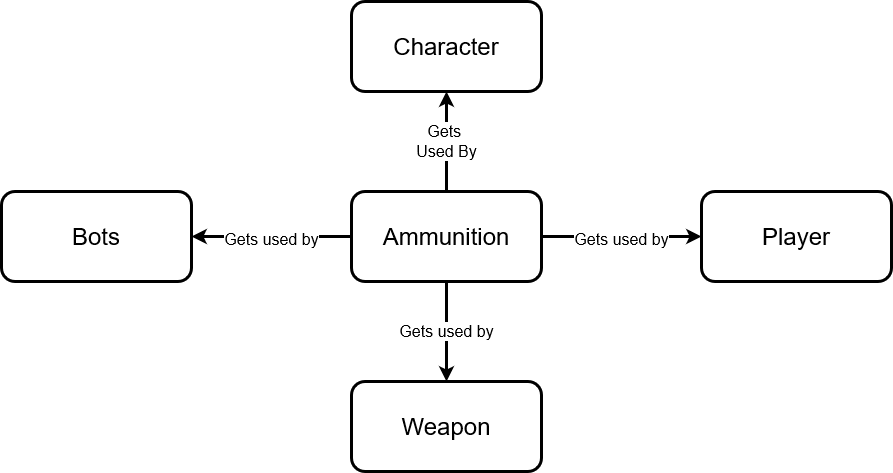

The diagram above was exported from draw.io. Its source (the exported page's mxGraphModel, read from the mxfile embedded in the PNG):
<mxGraphModel dx="1245" dy="443" grid="1" gridSize="10" guides="1" tooltips="1" connect="1" arrows="1" fold="1" page="1" pageScale="1" pageWidth="850" pageHeight="1100" math="0" shadow="0">
  <root>
    <mxCell id="0" />
    <mxCell id="1" parent="0" />
    <mxCell id="FLnLAmMG_InDP3P4FJMe-8" value="&lt;div&gt;Gets&amp;nbsp;&lt;/div&gt;&lt;div&gt;Used By&lt;br&gt;&lt;/div&gt;" style="edgeStyle=orthogonalEdgeStyle;rounded=0;orthogonalLoop=1;jettySize=auto;html=1;exitX=0.5;exitY=0;exitDx=0;exitDy=0;entryX=0.5;entryY=1;entryDx=0;entryDy=0;fontSize=16;strokeWidth=3;" parent="1" source="1J10HzMSyGZru3gA6xuf-2" target="1J10HzMSyGZru3gA6xuf-6" edge="1">
      <mxGeometry relative="1" as="geometry" />
    </mxCell>
    <mxCell id="mqzb8QERGLti67DNAILo-1" value="&lt;font size=&quot;3&quot;&gt;Gets used by&lt;br&gt;&lt;/font&gt;" style="edgeStyle=orthogonalEdgeStyle;rounded=0;orthogonalLoop=1;jettySize=auto;html=1;exitX=0;exitY=0.5;exitDx=0;exitDy=0;entryX=1;entryY=0.5;entryDx=0;entryDy=0;fontSize=24;strokeWidth=3;" parent="1" source="1J10HzMSyGZru3gA6xuf-2" target="1J10HzMSyGZru3gA6xuf-15" edge="1">
      <mxGeometry relative="1" as="geometry" />
    </mxCell>
    <mxCell id="mqzb8QERGLti67DNAILo-4" value="&lt;font style=&quot;font-size: 16px&quot;&gt;Gets used by&lt;/font&gt;" style="edgeStyle=orthogonalEdgeStyle;rounded=0;orthogonalLoop=1;jettySize=auto;html=1;exitX=1;exitY=0.5;exitDx=0;exitDy=0;fontSize=24;strokeWidth=3;entryX=0;entryY=0.5;entryDx=0;entryDy=0;" parent="1" source="1J10HzMSyGZru3gA6xuf-2" target="mqzb8QERGLti67DNAILo-3" edge="1">
      <mxGeometry relative="1" as="geometry" />
    </mxCell>
    <mxCell id="TwmQIehEhIHkdNosdvlM-2" value="Gets used by" style="edgeStyle=orthogonalEdgeStyle;rounded=0;orthogonalLoop=1;jettySize=auto;html=1;exitX=0.5;exitY=1;exitDx=0;exitDy=0;entryX=0.5;entryY=0;entryDx=0;entryDy=0;fontSize=16;strokeWidth=3;" parent="1" source="1J10HzMSyGZru3gA6xuf-2" target="TwmQIehEhIHkdNosdvlM-1" edge="1">
      <mxGeometry relative="1" as="geometry" />
    </mxCell>
    <mxCell id="1J10HzMSyGZru3gA6xuf-2" value="&lt;font style=&quot;font-size: 24px&quot;&gt;Ammunition&lt;/font&gt;" style="rounded=1;whiteSpace=wrap;html=1;strokeWidth=3;" parent="1" vertex="1">
      <mxGeometry x="210" y="210" width="190" height="90" as="geometry" />
    </mxCell>
    <mxCell id="1J10HzMSyGZru3gA6xuf-6" value="&lt;font style=&quot;font-size: 24px&quot;&gt;Character&lt;/font&gt;" style="rounded=1;whiteSpace=wrap;html=1;strokeWidth=3;" parent="1" vertex="1">
      <mxGeometry x="210" y="20" width="190" height="90" as="geometry" />
    </mxCell>
    <mxCell id="1J10HzMSyGZru3gA6xuf-15" value="&lt;font style=&quot;font-size: 24px&quot;&gt;Bots&lt;/font&gt;" style="rounded=1;whiteSpace=wrap;html=1;strokeWidth=3;" parent="1" vertex="1">
      <mxGeometry x="-140" y="210" width="190" height="90" as="geometry" />
    </mxCell>
    <mxCell id="mqzb8QERGLti67DNAILo-3" value="&lt;font style=&quot;font-size: 24px&quot;&gt;Player&lt;br&gt;&lt;/font&gt;" style="rounded=1;whiteSpace=wrap;html=1;strokeWidth=3;" parent="1" vertex="1">
      <mxGeometry x="560" y="210" width="190" height="90" as="geometry" />
    </mxCell>
    <mxCell id="TwmQIehEhIHkdNosdvlM-1" value="&lt;font style=&quot;font-size: 24px&quot;&gt;Weapon&lt;/font&gt;" style="rounded=1;whiteSpace=wrap;html=1;strokeWidth=3;" parent="1" vertex="1">
      <mxGeometry x="210" y="400" width="190" height="90" as="geometry" />
    </mxCell>
  </root>
</mxGraphModel>